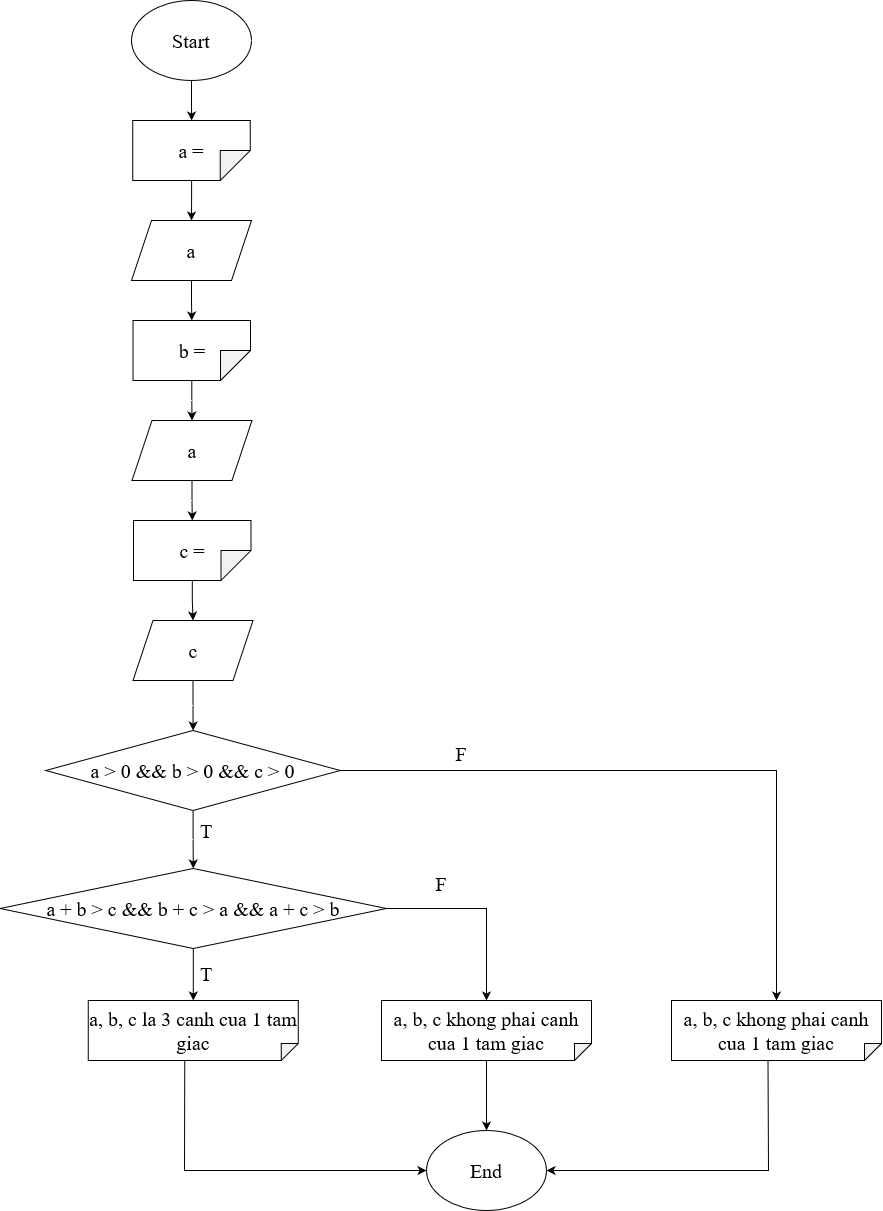

The diagram above was exported from draw.io. Its source (the exported page's mxGraphModel, read from the mxfile embedded in the PNG):
<mxGraphModel dx="922" dy="1605" grid="1" gridSize="10" guides="1" tooltips="1" connect="1" arrows="1" fold="1" page="1" pageScale="1" pageWidth="850" pageHeight="1100" math="0" shadow="0">
  <root>
    <mxCell id="0" />
    <mxCell id="1" parent="0" />
    <mxCell id="wGMOb6A5SaDdVLYY2PoS-2" value="" style="edgeStyle=orthogonalEdgeStyle;rounded=0;orthogonalLoop=1;jettySize=auto;html=1;" edge="1" parent="1" source="GmqmweK_UJuTw3AAVb3e-1" target="wGMOb6A5SaDdVLYY2PoS-1">
      <mxGeometry relative="1" as="geometry" />
    </mxCell>
    <mxCell id="GmqmweK_UJuTw3AAVb3e-1" value="Start" style="ellipse;whiteSpace=wrap;html=1;fontSize=20;fontFamily=Times New Roman;" vertex="1" parent="1">
      <mxGeometry x="350" y="-170" width="120" height="80" as="geometry" />
    </mxCell>
    <mxCell id="2dr1iNsY7N2joO6pSze--2" value="" style="edgeStyle=orthogonalEdgeStyle;rounded=0;orthogonalLoop=1;jettySize=auto;html=1;" edge="1" parent="1" source="wGMOb6A5SaDdVLYY2PoS-1" target="2dr1iNsY7N2joO6pSze--1">
      <mxGeometry relative="1" as="geometry" />
    </mxCell>
    <mxCell id="wGMOb6A5SaDdVLYY2PoS-1" value="a = " style="shape=note;whiteSpace=wrap;html=1;backgroundOutline=1;darkOpacity=0.05;direction=south;fontSize=20;fontFamily=Times New Roman;" vertex="1" parent="1">
      <mxGeometry x="351.25" y="-50" width="117.5" height="60" as="geometry" />
    </mxCell>
    <mxCell id="2dr1iNsY7N2joO6pSze--7" value="" style="edgeStyle=orthogonalEdgeStyle;rounded=0;orthogonalLoop=1;jettySize=auto;html=1;" edge="1" parent="1" source="2dr1iNsY7N2joO6pSze--1" target="2dr1iNsY7N2joO6pSze--3">
      <mxGeometry relative="1" as="geometry" />
    </mxCell>
    <mxCell id="2dr1iNsY7N2joO6pSze--1" value="a" style="shape=parallelogram;perimeter=parallelogramPerimeter;whiteSpace=wrap;html=1;fixedSize=1;fontSize=20;fontFamily=Times New Roman;" vertex="1" parent="1">
      <mxGeometry x="350" y="50" width="120" height="60" as="geometry" />
    </mxCell>
    <mxCell id="2dr1iNsY7N2joO6pSze--8" value="" style="edgeStyle=orthogonalEdgeStyle;rounded=0;orthogonalLoop=1;jettySize=auto;html=1;" edge="1" parent="1" source="2dr1iNsY7N2joO6pSze--3" target="2dr1iNsY7N2joO6pSze--4">
      <mxGeometry relative="1" as="geometry" />
    </mxCell>
    <mxCell id="2dr1iNsY7N2joO6pSze--3" value="b = " style="shape=note;whiteSpace=wrap;html=1;backgroundOutline=1;darkOpacity=0.05;direction=south;fontSize=20;fontFamily=Times New Roman;" vertex="1" parent="1">
      <mxGeometry x="351.5" y="150" width="117.5" height="60" as="geometry" />
    </mxCell>
    <mxCell id="2dr1iNsY7N2joO6pSze--9" value="" style="edgeStyle=orthogonalEdgeStyle;rounded=0;orthogonalLoop=1;jettySize=auto;html=1;" edge="1" parent="1" source="2dr1iNsY7N2joO6pSze--4" target="2dr1iNsY7N2joO6pSze--5">
      <mxGeometry relative="1" as="geometry" />
    </mxCell>
    <mxCell id="2dr1iNsY7N2joO6pSze--4" value="a" style="shape=parallelogram;perimeter=parallelogramPerimeter;whiteSpace=wrap;html=1;fixedSize=1;fontSize=20;fontFamily=Times New Roman;" vertex="1" parent="1">
      <mxGeometry x="350.5" y="250" width="120" height="60" as="geometry" />
    </mxCell>
    <mxCell id="2dr1iNsY7N2joO6pSze--10" value="" style="edgeStyle=orthogonalEdgeStyle;rounded=0;orthogonalLoop=1;jettySize=auto;html=1;" edge="1" parent="1" source="2dr1iNsY7N2joO6pSze--5" target="2dr1iNsY7N2joO6pSze--6">
      <mxGeometry relative="1" as="geometry" />
    </mxCell>
    <mxCell id="2dr1iNsY7N2joO6pSze--5" value="c = " style="shape=note;whiteSpace=wrap;html=1;backgroundOutline=1;darkOpacity=0.05;direction=south;fontSize=20;fontFamily=Times New Roman;" vertex="1" parent="1">
      <mxGeometry x="352" y="350" width="117.5" height="60" as="geometry" />
    </mxCell>
    <mxCell id="QN6aXKUUpN1cWEX5Oi2b-2" value="" style="edgeStyle=orthogonalEdgeStyle;rounded=0;orthogonalLoop=1;jettySize=auto;html=1;" edge="1" parent="1" source="2dr1iNsY7N2joO6pSze--6" target="QN6aXKUUpN1cWEX5Oi2b-1">
      <mxGeometry relative="1" as="geometry" />
    </mxCell>
    <mxCell id="2dr1iNsY7N2joO6pSze--6" value="c" style="shape=parallelogram;perimeter=parallelogramPerimeter;whiteSpace=wrap;html=1;fixedSize=1;fontSize=20;fontFamily=Times New Roman;" vertex="1" parent="1">
      <mxGeometry x="351.5" y="450" width="120" height="60" as="geometry" />
    </mxCell>
    <mxCell id="QN6aXKUUpN1cWEX5Oi2b-4" value="" style="edgeStyle=orthogonalEdgeStyle;rounded=0;orthogonalLoop=1;jettySize=auto;html=1;" edge="1" parent="1" source="QN6aXKUUpN1cWEX5Oi2b-1" target="QN6aXKUUpN1cWEX5Oi2b-3">
      <mxGeometry relative="1" as="geometry" />
    </mxCell>
    <mxCell id="QN6aXKUUpN1cWEX5Oi2b-1" value="a &amp;gt; 0 &amp;amp;&amp;amp; b &amp;gt; 0 &amp;amp;&amp;amp; c &amp;gt; 0" style="rhombus;whiteSpace=wrap;html=1;fontSize=20;fontFamily=Times New Roman;" vertex="1" parent="1">
      <mxGeometry x="264.25" y="560" width="294.5" height="80" as="geometry" />
    </mxCell>
    <mxCell id="-hhyvShLoeWl9NtXVJR_-4" value="" style="edgeStyle=orthogonalEdgeStyle;rounded=0;orthogonalLoop=1;jettySize=auto;html=1;" edge="1" parent="1" source="QN6aXKUUpN1cWEX5Oi2b-3" target="-hhyvShLoeWl9NtXVJR_-3">
      <mxGeometry relative="1" as="geometry" />
    </mxCell>
    <mxCell id="QN6aXKUUpN1cWEX5Oi2b-3" value="a + b &amp;gt; c &amp;amp;&amp;amp; b + c &amp;gt; a &amp;amp;&amp;amp; a + c &amp;gt; b" style="rhombus;whiteSpace=wrap;html=1;fontSize=20;fontFamily=Times New Roman;" vertex="1" parent="1">
      <mxGeometry x="218.63" y="698" width="386.25" height="80" as="geometry" />
    </mxCell>
    <mxCell id="TqxnFjNQawCcQ-DEDJg1-1" value="a, b, c khong phai canh cua 1 tam giac" style="shape=note;whiteSpace=wrap;html=1;backgroundOutline=1;darkOpacity=0.05;direction=south;fontSize=20;fontFamily=Times New Roman;size=17;" vertex="1" parent="1">
      <mxGeometry x="890" y="830" width="210" height="60" as="geometry" />
    </mxCell>
    <mxCell id="TqxnFjNQawCcQ-DEDJg1-2" value="" style="endArrow=classic;html=1;rounded=0;exitX=1;exitY=0.5;exitDx=0;exitDy=0;entryX=0;entryY=0.5;entryDx=0;entryDy=0;entryPerimeter=0;" edge="1" parent="1" source="QN6aXKUUpN1cWEX5Oi2b-1" target="TqxnFjNQawCcQ-DEDJg1-1">
      <mxGeometry width="50" height="50" relative="1" as="geometry">
        <mxPoint x="590" y="650" as="sourcePoint" />
        <mxPoint x="640" y="600" as="targetPoint" />
        <Array as="points">
          <mxPoint x="995" y="600" />
        </Array>
      </mxGeometry>
    </mxCell>
    <mxCell id="-hhyvShLoeWl9NtXVJR_-1" value="F" style="text;html=1;strokeColor=none;fillColor=none;align=center;verticalAlign=middle;whiteSpace=wrap;rounded=0;fontSize=20;fontFamily=Times New Roman;" vertex="1" parent="1">
      <mxGeometry x="670" y="570" width="20" height="25" as="geometry" />
    </mxCell>
    <mxCell id="-hhyvShLoeWl9NtXVJR_-2" value="T" style="text;html=1;strokeColor=none;fillColor=none;align=center;verticalAlign=middle;whiteSpace=wrap;rounded=0;fontSize=20;fontFamily=Times New Roman;" vertex="1" parent="1">
      <mxGeometry x="415" y="647.5" width="20" height="25" as="geometry" />
    </mxCell>
    <mxCell id="-hhyvShLoeWl9NtXVJR_-3" value="a, b, c la 3 canh cua 1 tam giac" style="shape=note;whiteSpace=wrap;html=1;backgroundOutline=1;darkOpacity=0.05;direction=south;fontSize=20;fontFamily=Times New Roman;size=17;" vertex="1" parent="1">
      <mxGeometry x="306.76" y="830" width="210" height="60" as="geometry" />
    </mxCell>
    <mxCell id="-hhyvShLoeWl9NtXVJR_-5" value="T" style="text;html=1;strokeColor=none;fillColor=none;align=center;verticalAlign=middle;whiteSpace=wrap;rounded=0;fontSize=20;fontFamily=Times New Roman;" vertex="1" parent="1">
      <mxGeometry x="415" y="790" width="20" height="25" as="geometry" />
    </mxCell>
    <mxCell id="2t188pHDipPJkrXVJCaE-2" value="" style="edgeStyle=orthogonalEdgeStyle;rounded=0;orthogonalLoop=1;jettySize=auto;html=1;" edge="1" parent="1" source="-hhyvShLoeWl9NtXVJR_-6" target="2t188pHDipPJkrXVJCaE-1">
      <mxGeometry relative="1" as="geometry" />
    </mxCell>
    <mxCell id="-hhyvShLoeWl9NtXVJR_-6" value="a, b, c khong phai canh cua 1 tam giac" style="shape=note;whiteSpace=wrap;html=1;backgroundOutline=1;darkOpacity=0.05;direction=south;fontSize=20;fontFamily=Times New Roman;size=17;" vertex="1" parent="1">
      <mxGeometry x="600" y="830" width="210" height="60" as="geometry" />
    </mxCell>
    <mxCell id="-hhyvShLoeWl9NtXVJR_-7" value="" style="endArrow=classic;html=1;rounded=0;exitX=1;exitY=0.5;exitDx=0;exitDy=0;entryX=0;entryY=0.5;entryDx=0;entryDy=0;entryPerimeter=0;" edge="1" parent="1" source="QN6aXKUUpN1cWEX5Oi2b-3" target="-hhyvShLoeWl9NtXVJR_-6">
      <mxGeometry width="50" height="50" relative="1" as="geometry">
        <mxPoint x="590" y="820" as="sourcePoint" />
        <mxPoint x="640" y="770" as="targetPoint" />
        <Array as="points">
          <mxPoint x="705" y="738" />
        </Array>
      </mxGeometry>
    </mxCell>
    <mxCell id="-hhyvShLoeWl9NtXVJR_-8" value="F" style="text;html=1;strokeColor=none;fillColor=none;align=center;verticalAlign=middle;whiteSpace=wrap;rounded=0;fontSize=20;fontFamily=Times New Roman;" vertex="1" parent="1">
      <mxGeometry x="650" y="700" width="20" height="25" as="geometry" />
    </mxCell>
    <mxCell id="2t188pHDipPJkrXVJCaE-1" value="End" style="ellipse;whiteSpace=wrap;html=1;fontSize=20;fontFamily=Times New Roman;" vertex="1" parent="1">
      <mxGeometry x="645" y="960" width="120" height="80" as="geometry" />
    </mxCell>
    <mxCell id="2t188pHDipPJkrXVJCaE-3" value="" style="endArrow=classic;html=1;rounded=0;exitX=0;exitY=0;exitDx=60;exitDy=113.5;exitPerimeter=0;entryX=1;entryY=0.5;entryDx=0;entryDy=0;" edge="1" parent="1" source="TqxnFjNQawCcQ-DEDJg1-1" target="2t188pHDipPJkrXVJCaE-1">
      <mxGeometry width="50" height="50" relative="1" as="geometry">
        <mxPoint x="640" y="860" as="sourcePoint" />
        <mxPoint x="690" y="810" as="targetPoint" />
        <Array as="points">
          <mxPoint x="987" y="1000" />
        </Array>
      </mxGeometry>
    </mxCell>
    <mxCell id="2t188pHDipPJkrXVJCaE-4" value="" style="endArrow=classic;html=1;rounded=0;exitX=0;exitY=0;exitDx=60;exitDy=113.5;exitPerimeter=0;entryX=0;entryY=0.5;entryDx=0;entryDy=0;" edge="1" parent="1" source="-hhyvShLoeWl9NtXVJR_-3" target="2t188pHDipPJkrXVJCaE-1">
      <mxGeometry width="50" height="50" relative="1" as="geometry">
        <mxPoint x="640" y="860" as="sourcePoint" />
        <mxPoint x="690" y="810" as="targetPoint" />
        <Array as="points">
          <mxPoint x="403" y="1000" />
        </Array>
      </mxGeometry>
    </mxCell>
  </root>
</mxGraphModel>